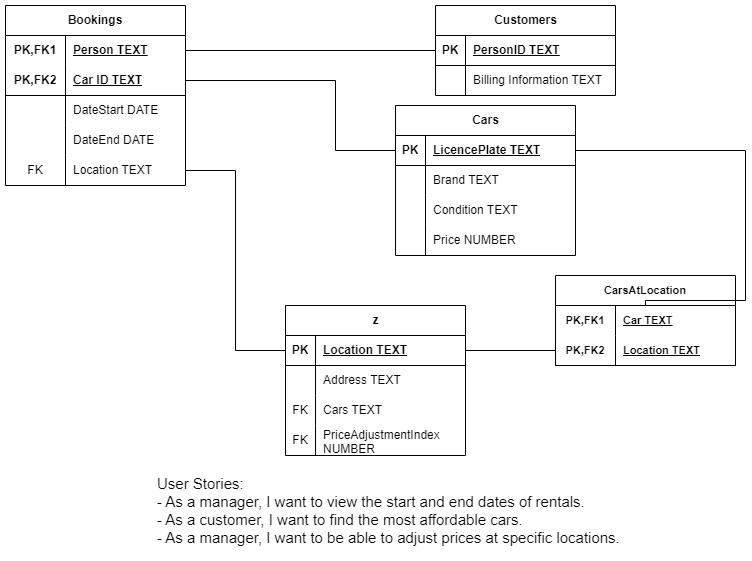

The diagram above was exported from draw.io. Its source (the exported page's mxGraphModel, read from the mxfile embedded in the PNG):
<mxGraphModel dx="1386" dy="903" grid="1" gridSize="10" guides="1" tooltips="1" connect="1" arrows="1" fold="1" page="1" pageScale="1" pageWidth="850" pageHeight="1100" math="0" shadow="0">
  <root>
    <mxCell id="0" />
    <mxCell id="1" parent="0" />
    <mxCell id="-vhu_q0ShpihwbhkDivK-16" value="Bookings" style="shape=table;startSize=30;container=1;collapsible=1;childLayout=tableLayout;fixedRows=1;rowLines=0;fontStyle=1;align=center;resizeLast=1;html=1;whiteSpace=wrap;" vertex="1" parent="1">
      <mxGeometry x="90" y="100" width="180" height="180" as="geometry" />
    </mxCell>
    <mxCell id="-vhu_q0ShpihwbhkDivK-17" value="" style="shape=tableRow;horizontal=0;startSize=0;swimlaneHead=0;swimlaneBody=0;fillColor=none;collapsible=0;dropTarget=0;points=[[0,0.5],[1,0.5]];portConstraint=eastwest;top=0;left=0;right=0;bottom=0;html=1;" vertex="1" parent="-vhu_q0ShpihwbhkDivK-16">
      <mxGeometry y="30" width="180" height="30" as="geometry" />
    </mxCell>
    <mxCell id="-vhu_q0ShpihwbhkDivK-18" value="PK,FK1" style="shape=partialRectangle;connectable=0;fillColor=none;top=0;left=0;bottom=0;right=0;fontStyle=1;overflow=hidden;html=1;whiteSpace=wrap;" vertex="1" parent="-vhu_q0ShpihwbhkDivK-17">
      <mxGeometry width="60" height="30" as="geometry">
        <mxRectangle width="60" height="30" as="alternateBounds" />
      </mxGeometry>
    </mxCell>
    <mxCell id="-vhu_q0ShpihwbhkDivK-19" value="Person TEXT" style="shape=partialRectangle;connectable=0;fillColor=none;top=0;left=0;bottom=0;right=0;align=left;spacingLeft=6;fontStyle=5;overflow=hidden;html=1;whiteSpace=wrap;" vertex="1" parent="-vhu_q0ShpihwbhkDivK-17">
      <mxGeometry x="60" width="120" height="30" as="geometry">
        <mxRectangle width="120" height="30" as="alternateBounds" />
      </mxGeometry>
    </mxCell>
    <mxCell id="-vhu_q0ShpihwbhkDivK-20" value="" style="shape=tableRow;horizontal=0;startSize=0;swimlaneHead=0;swimlaneBody=0;fillColor=none;collapsible=0;dropTarget=0;points=[[0,0.5],[1,0.5]];portConstraint=eastwest;top=0;left=0;right=0;bottom=1;html=1;" vertex="1" parent="-vhu_q0ShpihwbhkDivK-16">
      <mxGeometry y="60" width="180" height="30" as="geometry" />
    </mxCell>
    <mxCell id="-vhu_q0ShpihwbhkDivK-21" value="PK,FK2" style="shape=partialRectangle;connectable=0;fillColor=none;top=0;left=0;bottom=0;right=0;fontStyle=1;overflow=hidden;html=1;whiteSpace=wrap;" vertex="1" parent="-vhu_q0ShpihwbhkDivK-20">
      <mxGeometry width="60" height="30" as="geometry">
        <mxRectangle width="60" height="30" as="alternateBounds" />
      </mxGeometry>
    </mxCell>
    <mxCell id="-vhu_q0ShpihwbhkDivK-22" value="Car ID TEXT" style="shape=partialRectangle;connectable=0;fillColor=none;top=0;left=0;bottom=0;right=0;align=left;spacingLeft=6;fontStyle=5;overflow=hidden;html=1;whiteSpace=wrap;" vertex="1" parent="-vhu_q0ShpihwbhkDivK-20">
      <mxGeometry x="60" width="120" height="30" as="geometry">
        <mxRectangle width="120" height="30" as="alternateBounds" />
      </mxGeometry>
    </mxCell>
    <mxCell id="-vhu_q0ShpihwbhkDivK-23" value="" style="shape=tableRow;horizontal=0;startSize=0;swimlaneHead=0;swimlaneBody=0;fillColor=none;collapsible=0;dropTarget=0;points=[[0,0.5],[1,0.5]];portConstraint=eastwest;top=0;left=0;right=0;bottom=0;html=1;" vertex="1" parent="-vhu_q0ShpihwbhkDivK-16">
      <mxGeometry y="90" width="180" height="30" as="geometry" />
    </mxCell>
    <mxCell id="-vhu_q0ShpihwbhkDivK-24" value="" style="shape=partialRectangle;connectable=0;fillColor=none;top=0;left=0;bottom=0;right=0;editable=1;overflow=hidden;html=1;whiteSpace=wrap;" vertex="1" parent="-vhu_q0ShpihwbhkDivK-23">
      <mxGeometry width="60" height="30" as="geometry">
        <mxRectangle width="60" height="30" as="alternateBounds" />
      </mxGeometry>
    </mxCell>
    <mxCell id="-vhu_q0ShpihwbhkDivK-25" value="DateStart DATE" style="shape=partialRectangle;connectable=0;fillColor=none;top=0;left=0;bottom=0;right=0;align=left;spacingLeft=6;overflow=hidden;html=1;whiteSpace=wrap;" vertex="1" parent="-vhu_q0ShpihwbhkDivK-23">
      <mxGeometry x="60" width="120" height="30" as="geometry">
        <mxRectangle width="120" height="30" as="alternateBounds" />
      </mxGeometry>
    </mxCell>
    <mxCell id="-vhu_q0ShpihwbhkDivK-26" value="" style="shape=tableRow;horizontal=0;startSize=0;swimlaneHead=0;swimlaneBody=0;fillColor=none;collapsible=0;dropTarget=0;points=[[0,0.5],[1,0.5]];portConstraint=eastwest;top=0;left=0;right=0;bottom=0;html=1;" vertex="1" parent="-vhu_q0ShpihwbhkDivK-16">
      <mxGeometry y="120" width="180" height="30" as="geometry" />
    </mxCell>
    <mxCell id="-vhu_q0ShpihwbhkDivK-27" value="" style="shape=partialRectangle;connectable=0;fillColor=none;top=0;left=0;bottom=0;right=0;editable=1;overflow=hidden;html=1;whiteSpace=wrap;" vertex="1" parent="-vhu_q0ShpihwbhkDivK-26">
      <mxGeometry width="60" height="30" as="geometry">
        <mxRectangle width="60" height="30" as="alternateBounds" />
      </mxGeometry>
    </mxCell>
    <mxCell id="-vhu_q0ShpihwbhkDivK-28" value="DateEnd DATE" style="shape=partialRectangle;connectable=0;fillColor=none;top=0;left=0;bottom=0;right=0;align=left;spacingLeft=6;overflow=hidden;html=1;whiteSpace=wrap;" vertex="1" parent="-vhu_q0ShpihwbhkDivK-26">
      <mxGeometry x="60" width="120" height="30" as="geometry">
        <mxRectangle width="120" height="30" as="alternateBounds" />
      </mxGeometry>
    </mxCell>
    <mxCell id="-vhu_q0ShpihwbhkDivK-32" value="" style="shape=tableRow;horizontal=0;startSize=0;swimlaneHead=0;swimlaneBody=0;fillColor=none;collapsible=0;dropTarget=0;points=[[0,0.5],[1,0.5]];portConstraint=eastwest;top=0;left=0;right=0;bottom=0;html=1;" vertex="1" parent="-vhu_q0ShpihwbhkDivK-16">
      <mxGeometry y="150" width="180" height="30" as="geometry" />
    </mxCell>
    <mxCell id="-vhu_q0ShpihwbhkDivK-33" value="FK" style="shape=partialRectangle;connectable=0;fillColor=none;top=0;left=0;bottom=0;right=0;editable=1;overflow=hidden;html=1;whiteSpace=wrap;" vertex="1" parent="-vhu_q0ShpihwbhkDivK-32">
      <mxGeometry width="60" height="30" as="geometry">
        <mxRectangle width="60" height="30" as="alternateBounds" />
      </mxGeometry>
    </mxCell>
    <mxCell id="-vhu_q0ShpihwbhkDivK-34" value="Location TEXT" style="shape=partialRectangle;connectable=0;fillColor=none;top=0;left=0;bottom=0;right=0;align=left;spacingLeft=6;overflow=hidden;html=1;whiteSpace=wrap;" vertex="1" parent="-vhu_q0ShpihwbhkDivK-32">
      <mxGeometry x="60" width="120" height="30" as="geometry">
        <mxRectangle width="120" height="30" as="alternateBounds" />
      </mxGeometry>
    </mxCell>
    <mxCell id="-vhu_q0ShpihwbhkDivK-35" value="Customers" style="shape=table;startSize=30;container=1;collapsible=1;childLayout=tableLayout;fixedRows=1;rowLines=0;fontStyle=1;align=center;resizeLast=1;html=1;" vertex="1" parent="1">
      <mxGeometry x="520" y="100" width="180" height="90" as="geometry" />
    </mxCell>
    <mxCell id="-vhu_q0ShpihwbhkDivK-36" value="" style="shape=tableRow;horizontal=0;startSize=0;swimlaneHead=0;swimlaneBody=0;fillColor=none;collapsible=0;dropTarget=0;points=[[0,0.5],[1,0.5]];portConstraint=eastwest;top=0;left=0;right=0;bottom=1;" vertex="1" parent="-vhu_q0ShpihwbhkDivK-35">
      <mxGeometry y="30" width="180" height="30" as="geometry" />
    </mxCell>
    <mxCell id="-vhu_q0ShpihwbhkDivK-37" value="PK" style="shape=partialRectangle;connectable=0;fillColor=none;top=0;left=0;bottom=0;right=0;fontStyle=1;overflow=hidden;whiteSpace=wrap;html=1;" vertex="1" parent="-vhu_q0ShpihwbhkDivK-36">
      <mxGeometry width="30" height="30" as="geometry">
        <mxRectangle width="30" height="30" as="alternateBounds" />
      </mxGeometry>
    </mxCell>
    <mxCell id="-vhu_q0ShpihwbhkDivK-38" value="PersonID TEXT" style="shape=partialRectangle;connectable=0;fillColor=none;top=0;left=0;bottom=0;right=0;align=left;spacingLeft=6;fontStyle=5;overflow=hidden;whiteSpace=wrap;html=1;" vertex="1" parent="-vhu_q0ShpihwbhkDivK-36">
      <mxGeometry x="30" width="150" height="30" as="geometry">
        <mxRectangle width="150" height="30" as="alternateBounds" />
      </mxGeometry>
    </mxCell>
    <mxCell id="-vhu_q0ShpihwbhkDivK-39" value="" style="shape=tableRow;horizontal=0;startSize=0;swimlaneHead=0;swimlaneBody=0;fillColor=none;collapsible=0;dropTarget=0;points=[[0,0.5],[1,0.5]];portConstraint=eastwest;top=0;left=0;right=0;bottom=0;" vertex="1" parent="-vhu_q0ShpihwbhkDivK-35">
      <mxGeometry y="60" width="180" height="30" as="geometry" />
    </mxCell>
    <mxCell id="-vhu_q0ShpihwbhkDivK-40" value="" style="shape=partialRectangle;connectable=0;fillColor=none;top=0;left=0;bottom=0;right=0;editable=1;overflow=hidden;whiteSpace=wrap;html=1;" vertex="1" parent="-vhu_q0ShpihwbhkDivK-39">
      <mxGeometry width="30" height="30" as="geometry">
        <mxRectangle width="30" height="30" as="alternateBounds" />
      </mxGeometry>
    </mxCell>
    <mxCell id="-vhu_q0ShpihwbhkDivK-41" value="Billing Information TEXT" style="shape=partialRectangle;connectable=0;fillColor=none;top=0;left=0;bottom=0;right=0;align=left;spacingLeft=6;overflow=hidden;whiteSpace=wrap;html=1;" vertex="1" parent="-vhu_q0ShpihwbhkDivK-39">
      <mxGeometry x="30" width="150" height="30" as="geometry">
        <mxRectangle width="150" height="30" as="alternateBounds" />
      </mxGeometry>
    </mxCell>
    <mxCell id="-vhu_q0ShpihwbhkDivK-48" style="edgeStyle=orthogonalEdgeStyle;rounded=0;orthogonalLoop=1;jettySize=auto;html=1;endArrow=none;endFill=0;" edge="1" parent="1" source="-vhu_q0ShpihwbhkDivK-17" target="-vhu_q0ShpihwbhkDivK-36">
      <mxGeometry relative="1" as="geometry" />
    </mxCell>
    <mxCell id="-vhu_q0ShpihwbhkDivK-49" value="Cars" style="shape=table;startSize=30;container=1;collapsible=1;childLayout=tableLayout;fixedRows=1;rowLines=0;fontStyle=1;align=center;resizeLast=1;html=1;" vertex="1" parent="1">
      <mxGeometry x="480" y="200" width="180" height="150" as="geometry" />
    </mxCell>
    <mxCell id="-vhu_q0ShpihwbhkDivK-50" value="" style="shape=tableRow;horizontal=0;startSize=0;swimlaneHead=0;swimlaneBody=0;fillColor=none;collapsible=0;dropTarget=0;points=[[0,0.5],[1,0.5]];portConstraint=eastwest;top=0;left=0;right=0;bottom=1;" vertex="1" parent="-vhu_q0ShpihwbhkDivK-49">
      <mxGeometry y="30" width="180" height="30" as="geometry" />
    </mxCell>
    <mxCell id="-vhu_q0ShpihwbhkDivK-51" value="PK" style="shape=partialRectangle;connectable=0;fillColor=none;top=0;left=0;bottom=0;right=0;fontStyle=1;overflow=hidden;whiteSpace=wrap;html=1;" vertex="1" parent="-vhu_q0ShpihwbhkDivK-50">
      <mxGeometry width="30" height="30" as="geometry">
        <mxRectangle width="30" height="30" as="alternateBounds" />
      </mxGeometry>
    </mxCell>
    <mxCell id="-vhu_q0ShpihwbhkDivK-52" value="LicencePlate TEXT" style="shape=partialRectangle;connectable=0;fillColor=none;top=0;left=0;bottom=0;right=0;align=left;spacingLeft=6;fontStyle=5;overflow=hidden;whiteSpace=wrap;html=1;" vertex="1" parent="-vhu_q0ShpihwbhkDivK-50">
      <mxGeometry x="30" width="150" height="30" as="geometry">
        <mxRectangle width="150" height="30" as="alternateBounds" />
      </mxGeometry>
    </mxCell>
    <mxCell id="-vhu_q0ShpihwbhkDivK-53" value="" style="shape=tableRow;horizontal=0;startSize=0;swimlaneHead=0;swimlaneBody=0;fillColor=none;collapsible=0;dropTarget=0;points=[[0,0.5],[1,0.5]];portConstraint=eastwest;top=0;left=0;right=0;bottom=0;" vertex="1" parent="-vhu_q0ShpihwbhkDivK-49">
      <mxGeometry y="60" width="180" height="30" as="geometry" />
    </mxCell>
    <mxCell id="-vhu_q0ShpihwbhkDivK-54" value="" style="shape=partialRectangle;connectable=0;fillColor=none;top=0;left=0;bottom=0;right=0;editable=1;overflow=hidden;whiteSpace=wrap;html=1;" vertex="1" parent="-vhu_q0ShpihwbhkDivK-53">
      <mxGeometry width="30" height="30" as="geometry">
        <mxRectangle width="30" height="30" as="alternateBounds" />
      </mxGeometry>
    </mxCell>
    <mxCell id="-vhu_q0ShpihwbhkDivK-55" value="Brand TEXT" style="shape=partialRectangle;connectable=0;fillColor=none;top=0;left=0;bottom=0;right=0;align=left;spacingLeft=6;overflow=hidden;whiteSpace=wrap;html=1;" vertex="1" parent="-vhu_q0ShpihwbhkDivK-53">
      <mxGeometry x="30" width="150" height="30" as="geometry">
        <mxRectangle width="150" height="30" as="alternateBounds" />
      </mxGeometry>
    </mxCell>
    <mxCell id="-vhu_q0ShpihwbhkDivK-59" value="" style="shape=tableRow;horizontal=0;startSize=0;swimlaneHead=0;swimlaneBody=0;fillColor=none;collapsible=0;dropTarget=0;points=[[0,0.5],[1,0.5]];portConstraint=eastwest;top=0;left=0;right=0;bottom=0;" vertex="1" parent="-vhu_q0ShpihwbhkDivK-49">
      <mxGeometry y="90" width="180" height="30" as="geometry" />
    </mxCell>
    <mxCell id="-vhu_q0ShpihwbhkDivK-60" value="" style="shape=partialRectangle;connectable=0;fillColor=none;top=0;left=0;bottom=0;right=0;editable=1;overflow=hidden;whiteSpace=wrap;html=1;" vertex="1" parent="-vhu_q0ShpihwbhkDivK-59">
      <mxGeometry width="30" height="30" as="geometry">
        <mxRectangle width="30" height="30" as="alternateBounds" />
      </mxGeometry>
    </mxCell>
    <mxCell id="-vhu_q0ShpihwbhkDivK-61" value="Condition TEXT" style="shape=partialRectangle;connectable=0;fillColor=none;top=0;left=0;bottom=0;right=0;align=left;spacingLeft=6;overflow=hidden;whiteSpace=wrap;html=1;" vertex="1" parent="-vhu_q0ShpihwbhkDivK-59">
      <mxGeometry x="30" width="150" height="30" as="geometry">
        <mxRectangle width="150" height="30" as="alternateBounds" />
      </mxGeometry>
    </mxCell>
    <mxCell id="ip5BZylEzWI1SF21hEFc-2" value="" style="shape=tableRow;horizontal=0;startSize=0;swimlaneHead=0;swimlaneBody=0;fillColor=none;collapsible=0;dropTarget=0;points=[[0,0.5],[1,0.5]];portConstraint=eastwest;top=0;left=0;right=0;bottom=0;" vertex="1" parent="-vhu_q0ShpihwbhkDivK-49">
      <mxGeometry y="120" width="180" height="30" as="geometry" />
    </mxCell>
    <mxCell id="ip5BZylEzWI1SF21hEFc-3" value="" style="shape=partialRectangle;connectable=0;fillColor=none;top=0;left=0;bottom=0;right=0;editable=1;overflow=hidden;whiteSpace=wrap;html=1;" vertex="1" parent="ip5BZylEzWI1SF21hEFc-2">
      <mxGeometry width="30" height="30" as="geometry">
        <mxRectangle width="30" height="30" as="alternateBounds" />
      </mxGeometry>
    </mxCell>
    <mxCell id="ip5BZylEzWI1SF21hEFc-4" value="Price NUMBER" style="shape=partialRectangle;connectable=0;fillColor=none;top=0;left=0;bottom=0;right=0;align=left;spacingLeft=6;overflow=hidden;whiteSpace=wrap;html=1;" vertex="1" parent="ip5BZylEzWI1SF21hEFc-2">
      <mxGeometry x="30" width="150" height="30" as="geometry">
        <mxRectangle width="150" height="30" as="alternateBounds" />
      </mxGeometry>
    </mxCell>
    <mxCell id="1Y3VDy2DbofUP7x9t-46-1" value="z" style="shape=table;startSize=30;container=1;collapsible=1;childLayout=tableLayout;fixedRows=1;rowLines=0;fontStyle=1;align=center;resizeLast=1;html=1;" vertex="1" parent="1">
      <mxGeometry x="370" y="400" width="180" height="150" as="geometry" />
    </mxCell>
    <mxCell id="1Y3VDy2DbofUP7x9t-46-2" value="" style="shape=tableRow;horizontal=0;startSize=0;swimlaneHead=0;swimlaneBody=0;fillColor=none;collapsible=0;dropTarget=0;points=[[0,0.5],[1,0.5]];portConstraint=eastwest;top=0;left=0;right=0;bottom=1;" vertex="1" parent="1Y3VDy2DbofUP7x9t-46-1">
      <mxGeometry y="30" width="180" height="30" as="geometry" />
    </mxCell>
    <mxCell id="1Y3VDy2DbofUP7x9t-46-3" value="PK" style="shape=partialRectangle;connectable=0;fillColor=none;top=0;left=0;bottom=0;right=0;fontStyle=1;overflow=hidden;whiteSpace=wrap;html=1;" vertex="1" parent="1Y3VDy2DbofUP7x9t-46-2">
      <mxGeometry width="30" height="30" as="geometry">
        <mxRectangle width="30" height="30" as="alternateBounds" />
      </mxGeometry>
    </mxCell>
    <mxCell id="1Y3VDy2DbofUP7x9t-46-4" value="Location TEXT" style="shape=partialRectangle;connectable=0;fillColor=none;top=0;left=0;bottom=0;right=0;align=left;spacingLeft=6;fontStyle=5;overflow=hidden;whiteSpace=wrap;html=1;" vertex="1" parent="1Y3VDy2DbofUP7x9t-46-2">
      <mxGeometry x="30" width="150" height="30" as="geometry">
        <mxRectangle width="150" height="30" as="alternateBounds" />
      </mxGeometry>
    </mxCell>
    <mxCell id="1Y3VDy2DbofUP7x9t-46-5" value="" style="shape=tableRow;horizontal=0;startSize=0;swimlaneHead=0;swimlaneBody=0;fillColor=none;collapsible=0;dropTarget=0;points=[[0,0.5],[1,0.5]];portConstraint=eastwest;top=0;left=0;right=0;bottom=0;" vertex="1" parent="1Y3VDy2DbofUP7x9t-46-1">
      <mxGeometry y="60" width="180" height="30" as="geometry" />
    </mxCell>
    <mxCell id="1Y3VDy2DbofUP7x9t-46-6" value="" style="shape=partialRectangle;connectable=0;fillColor=none;top=0;left=0;bottom=0;right=0;editable=1;overflow=hidden;whiteSpace=wrap;html=1;" vertex="1" parent="1Y3VDy2DbofUP7x9t-46-5">
      <mxGeometry width="30" height="30" as="geometry">
        <mxRectangle width="30" height="30" as="alternateBounds" />
      </mxGeometry>
    </mxCell>
    <mxCell id="1Y3VDy2DbofUP7x9t-46-7" value="Address TEXT" style="shape=partialRectangle;connectable=0;fillColor=none;top=0;left=0;bottom=0;right=0;align=left;spacingLeft=6;overflow=hidden;whiteSpace=wrap;html=1;" vertex="1" parent="1Y3VDy2DbofUP7x9t-46-5">
      <mxGeometry x="30" width="150" height="30" as="geometry">
        <mxRectangle width="150" height="30" as="alternateBounds" />
      </mxGeometry>
    </mxCell>
    <mxCell id="1Y3VDy2DbofUP7x9t-46-11" value="" style="shape=tableRow;horizontal=0;startSize=0;swimlaneHead=0;swimlaneBody=0;fillColor=none;collapsible=0;dropTarget=0;points=[[0,0.5],[1,0.5]];portConstraint=eastwest;top=0;left=0;right=0;bottom=0;" vertex="1" parent="1Y3VDy2DbofUP7x9t-46-1">
      <mxGeometry y="90" width="180" height="30" as="geometry" />
    </mxCell>
    <mxCell id="1Y3VDy2DbofUP7x9t-46-12" value="FK" style="shape=partialRectangle;connectable=0;fillColor=none;top=0;left=0;bottom=0;right=0;editable=1;overflow=hidden;whiteSpace=wrap;html=1;" vertex="1" parent="1Y3VDy2DbofUP7x9t-46-11">
      <mxGeometry width="30" height="30" as="geometry">
        <mxRectangle width="30" height="30" as="alternateBounds" />
      </mxGeometry>
    </mxCell>
    <mxCell id="1Y3VDy2DbofUP7x9t-46-13" value="Cars TEXT" style="shape=partialRectangle;connectable=0;fillColor=none;top=0;left=0;bottom=0;right=0;align=left;spacingLeft=6;overflow=hidden;whiteSpace=wrap;html=1;" vertex="1" parent="1Y3VDy2DbofUP7x9t-46-11">
      <mxGeometry x="30" width="150" height="30" as="geometry">
        <mxRectangle width="150" height="30" as="alternateBounds" />
      </mxGeometry>
    </mxCell>
    <mxCell id="ip5BZylEzWI1SF21hEFc-8" value="" style="shape=tableRow;horizontal=0;startSize=0;swimlaneHead=0;swimlaneBody=0;fillColor=none;collapsible=0;dropTarget=0;points=[[0,0.5],[1,0.5]];portConstraint=eastwest;top=0;left=0;right=0;bottom=0;" vertex="1" parent="1Y3VDy2DbofUP7x9t-46-1">
      <mxGeometry y="120" width="180" height="30" as="geometry" />
    </mxCell>
    <mxCell id="ip5BZylEzWI1SF21hEFc-9" value="FK" style="shape=partialRectangle;connectable=0;fillColor=none;top=0;left=0;bottom=0;right=0;editable=1;overflow=hidden;whiteSpace=wrap;html=1;" vertex="1" parent="ip5BZylEzWI1SF21hEFc-8">
      <mxGeometry width="30" height="30" as="geometry">
        <mxRectangle width="30" height="30" as="alternateBounds" />
      </mxGeometry>
    </mxCell>
    <mxCell id="ip5BZylEzWI1SF21hEFc-10" value="PriceAdjustmentIndex NUMBER" style="shape=partialRectangle;connectable=0;fillColor=none;top=0;left=0;bottom=0;right=0;align=left;spacingLeft=6;overflow=hidden;whiteSpace=wrap;html=1;" vertex="1" parent="ip5BZylEzWI1SF21hEFc-8">
      <mxGeometry x="30" width="150" height="30" as="geometry">
        <mxRectangle width="150" height="30" as="alternateBounds" />
      </mxGeometry>
    </mxCell>
    <mxCell id="1Y3VDy2DbofUP7x9t-46-14" style="edgeStyle=orthogonalEdgeStyle;rounded=0;orthogonalLoop=1;jettySize=auto;html=1;entryX=0;entryY=0.5;entryDx=0;entryDy=0;endArrow=none;endFill=0;" edge="1" parent="1" source="-vhu_q0ShpihwbhkDivK-32" target="1Y3VDy2DbofUP7x9t-46-2">
      <mxGeometry relative="1" as="geometry" />
    </mxCell>
    <mxCell id="1Y3VDy2DbofUP7x9t-46-15" style="edgeStyle=orthogonalEdgeStyle;rounded=0;orthogonalLoop=1;jettySize=auto;html=1;endArrow=none;endFill=0;" edge="1" parent="1" source="-vhu_q0ShpihwbhkDivK-20" target="-vhu_q0ShpihwbhkDivK-50">
      <mxGeometry relative="1" as="geometry">
        <Array as="points">
          <mxPoint x="420" y="175" />
          <mxPoint x="420" y="245" />
        </Array>
      </mxGeometry>
    </mxCell>
    <mxCell id="lOVOl3H0ABNV8OsOyxWN-1" value="CarsAtLocation" style="shape=table;startSize=30;container=1;collapsible=1;childLayout=tableLayout;fixedRows=1;rowLines=0;fontStyle=1;align=center;resizeLast=1;html=1;whiteSpace=wrap;fontFamily=Helvetica;fontSize=11;fontColor=default;labelBackgroundColor=default;" vertex="1" parent="1">
      <mxGeometry x="640" y="370" width="180" height="90" as="geometry" />
    </mxCell>
    <mxCell id="lOVOl3H0ABNV8OsOyxWN-2" value="" style="shape=tableRow;horizontal=0;startSize=0;swimlaneHead=0;swimlaneBody=0;fillColor=none;collapsible=0;dropTarget=0;points=[[0,0.5],[1,0.5]];portConstraint=eastwest;top=0;left=0;right=0;bottom=0;html=1;fontFamily=Helvetica;fontSize=11;fontColor=default;labelBackgroundColor=default;" vertex="1" parent="lOVOl3H0ABNV8OsOyxWN-1">
      <mxGeometry y="30" width="180" height="30" as="geometry" />
    </mxCell>
    <mxCell id="lOVOl3H0ABNV8OsOyxWN-3" value="PK,FK1" style="shape=partialRectangle;connectable=0;fillColor=none;top=0;left=0;bottom=0;right=0;fontStyle=1;overflow=hidden;html=1;whiteSpace=wrap;fontFamily=Helvetica;fontSize=11;fontColor=default;labelBackgroundColor=default;" vertex="1" parent="lOVOl3H0ABNV8OsOyxWN-2">
      <mxGeometry width="60" height="30" as="geometry">
        <mxRectangle width="60" height="30" as="alternateBounds" />
      </mxGeometry>
    </mxCell>
    <mxCell id="lOVOl3H0ABNV8OsOyxWN-4" value="Car TEXT" style="shape=partialRectangle;connectable=0;fillColor=none;top=0;left=0;bottom=0;right=0;align=left;spacingLeft=6;fontStyle=5;overflow=hidden;html=1;whiteSpace=wrap;fontFamily=Helvetica;fontSize=11;fontColor=default;labelBackgroundColor=default;" vertex="1" parent="lOVOl3H0ABNV8OsOyxWN-2">
      <mxGeometry x="60" width="120" height="30" as="geometry">
        <mxRectangle width="120" height="30" as="alternateBounds" />
      </mxGeometry>
    </mxCell>
    <mxCell id="lOVOl3H0ABNV8OsOyxWN-5" value="" style="shape=tableRow;horizontal=0;startSize=0;swimlaneHead=0;swimlaneBody=0;fillColor=none;collapsible=0;dropTarget=0;points=[[0,0.5],[1,0.5]];portConstraint=eastwest;top=0;left=0;right=0;bottom=1;html=1;fontFamily=Helvetica;fontSize=11;fontColor=default;labelBackgroundColor=default;" vertex="1" parent="lOVOl3H0ABNV8OsOyxWN-1">
      <mxGeometry y="60" width="180" height="30" as="geometry" />
    </mxCell>
    <mxCell id="lOVOl3H0ABNV8OsOyxWN-6" value="PK,FK2" style="shape=partialRectangle;connectable=0;fillColor=none;top=0;left=0;bottom=0;right=0;fontStyle=1;overflow=hidden;html=1;whiteSpace=wrap;fontFamily=Helvetica;fontSize=11;fontColor=default;labelBackgroundColor=default;" vertex="1" parent="lOVOl3H0ABNV8OsOyxWN-5">
      <mxGeometry width="60" height="30" as="geometry">
        <mxRectangle width="60" height="30" as="alternateBounds" />
      </mxGeometry>
    </mxCell>
    <mxCell id="lOVOl3H0ABNV8OsOyxWN-7" value="Location TEXT" style="shape=partialRectangle;connectable=0;fillColor=none;top=0;left=0;bottom=0;right=0;align=left;spacingLeft=6;fontStyle=5;overflow=hidden;html=1;whiteSpace=wrap;fontFamily=Helvetica;fontSize=11;fontColor=default;labelBackgroundColor=default;" vertex="1" parent="lOVOl3H0ABNV8OsOyxWN-5">
      <mxGeometry x="60" width="120" height="30" as="geometry">
        <mxRectangle width="120" height="30" as="alternateBounds" />
      </mxGeometry>
    </mxCell>
    <mxCell id="lOVOl3H0ABNV8OsOyxWN-18" style="edgeStyle=orthogonalEdgeStyle;shape=connector;rounded=0;orthogonalLoop=1;jettySize=auto;html=1;strokeColor=default;align=center;verticalAlign=middle;fontFamily=Helvetica;fontSize=11;fontColor=default;labelBackgroundColor=default;endArrow=none;endFill=0;" edge="1" parent="1" source="lOVOl3H0ABNV8OsOyxWN-2" target="-vhu_q0ShpihwbhkDivK-50">
      <mxGeometry relative="1" as="geometry">
        <Array as="points">
          <mxPoint x="830" y="395" />
          <mxPoint x="830" y="245" />
        </Array>
      </mxGeometry>
    </mxCell>
    <mxCell id="lOVOl3H0ABNV8OsOyxWN-19" style="edgeStyle=orthogonalEdgeStyle;shape=connector;rounded=0;orthogonalLoop=1;jettySize=auto;html=1;strokeColor=default;align=center;verticalAlign=middle;fontFamily=Helvetica;fontSize=11;fontColor=default;labelBackgroundColor=default;endArrow=none;endFill=0;" edge="1" parent="1" source="1Y3VDy2DbofUP7x9t-46-2" target="lOVOl3H0ABNV8OsOyxWN-5">
      <mxGeometry relative="1" as="geometry" />
    </mxCell>
    <mxCell id="ip5BZylEzWI1SF21hEFc-1" value="&lt;div style=&quot;font-size: 15px;&quot;&gt;&lt;font style=&quot;font-size: 15px;&quot;&gt;User Stories:&lt;/font&gt;&lt;/div&gt;&lt;div style=&quot;font-size: 15px;&quot;&gt;&lt;font style=&quot;font-size: 15px;&quot;&gt;- As a manager, I want to view the start and end dates of rentals.&lt;/font&gt;&lt;/div&gt;&lt;div style=&quot;font-size: 15px;&quot;&gt;&lt;font style=&quot;font-size: 15px;&quot;&gt;- As a customer, I want to find the most affordable cars.&lt;/font&gt;&lt;/div&gt;&lt;div style=&quot;font-size: 15px;&quot;&gt;&lt;font style=&quot;font-size: 15px;&quot;&gt;- As a manager, I want to be able to adjust prices at specific locations.&lt;/font&gt;&lt;/div&gt;" style="text;html=1;align=left;verticalAlign=middle;resizable=0;points=[];autosize=1;strokeColor=none;fillColor=none;fontFamily=Helvetica;fontSize=11;fontColor=default;labelBackgroundColor=none;" vertex="1" parent="1">
      <mxGeometry x="240" y="560" width="490" height="90" as="geometry" />
    </mxCell>
  </root>
</mxGraphModel>